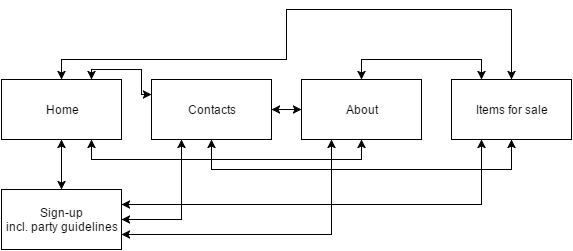

The diagram above was exported from draw.io. Its source (the exported page's mxGraphModel, read from the mxfile embedded in the PNG):
<mxGraphModel dx="880" dy="502" grid="1" gridSize="10" guides="1" tooltips="1" connect="1" arrows="1" fold="1" page="1" pageScale="1" pageWidth="826" pageHeight="1169" background="#ffffff" math="0" shadow="0">
  <root>
    <mxCell id="0" />
    <mxCell id="1" parent="0" />
    <mxCell id="5" style="edgeStyle=orthogonalEdgeStyle;rounded=0;html=1;jettySize=auto;orthogonalLoop=1;startArrow=classic;startFill=1;" parent="1" source="2" target="4" edge="1">
      <mxGeometry relative="1" as="geometry" />
    </mxCell>
    <mxCell id="25" style="edgeStyle=orthogonalEdgeStyle;rounded=0;html=1;exitX=0.75;exitY=0;entryX=0;entryY=0.25;startArrow=classic;startFill=1;jettySize=auto;orthogonalLoop=1;" edge="1" parent="1" source="2" target="3">
      <mxGeometry relative="1" as="geometry">
        <Array as="points">
          <mxPoint x="130" y="70" />
          <mxPoint x="180" y="70" />
          <mxPoint x="180" y="95" />
        </Array>
      </mxGeometry>
    </mxCell>
    <mxCell id="2" value="Home" style="whiteSpace=wrap;html=1;" parent="1" vertex="1">
      <mxGeometry x="40" y="80" width="120" height="60" as="geometry" />
    </mxCell>
    <mxCell id="9" style="edgeStyle=orthogonalEdgeStyle;rounded=0;html=1;jettySize=auto;orthogonalLoop=1;startArrow=classic;startFill=1;" parent="1" source="3" target="8" edge="1">
      <mxGeometry relative="1" as="geometry" />
    </mxCell>
    <mxCell id="16" style="edgeStyle=orthogonalEdgeStyle;rounded=0;html=1;entryX=0.5;entryY=1;startArrow=classic;startFill=1;jettySize=auto;orthogonalLoop=1;" edge="1" parent="1" source="3" target="13">
      <mxGeometry relative="1" as="geometry">
        <Array as="points">
          <mxPoint x="250" y="170" />
          <mxPoint x="550" y="170" />
        </Array>
      </mxGeometry>
    </mxCell>
    <mxCell id="3" value="Contacts" style="whiteSpace=wrap;html=1;" parent="1" vertex="1">
      <mxGeometry x="190" y="80" width="120" height="60" as="geometry" />
    </mxCell>
    <mxCell id="19" style="edgeStyle=orthogonalEdgeStyle;rounded=0;html=1;entryX=0.25;entryY=1;startArrow=classic;startFill=1;jettySize=auto;orthogonalLoop=1;" edge="1" parent="1" source="4" target="3">
      <mxGeometry relative="1" as="geometry" />
    </mxCell>
    <mxCell id="22" style="edgeStyle=orthogonalEdgeStyle;rounded=0;html=1;exitX=1;exitY=0.75;entryX=0.25;entryY=1;startArrow=classic;startFill=1;jettySize=auto;orthogonalLoop=1;" edge="1" parent="1" source="4" target="8">
      <mxGeometry relative="1" as="geometry">
        <Array as="points">
          <mxPoint x="370" y="235" />
        </Array>
      </mxGeometry>
    </mxCell>
    <mxCell id="23" style="edgeStyle=orthogonalEdgeStyle;rounded=0;html=1;exitX=1;exitY=0.25;entryX=0.25;entryY=1;startArrow=classic;startFill=1;jettySize=auto;orthogonalLoop=1;" edge="1" parent="1" source="4" target="13">
      <mxGeometry relative="1" as="geometry" />
    </mxCell>
    <mxCell id="4" value="Sign-up&lt;div&gt;incl. party guidelines&lt;/div&gt;" style="whiteSpace=wrap;html=1;" parent="1" vertex="1">
      <mxGeometry x="40" y="190" width="120" height="60" as="geometry" />
    </mxCell>
    <mxCell id="12" style="edgeStyle=orthogonalEdgeStyle;rounded=0;html=1;entryX=0.75;entryY=1;jettySize=auto;orthogonalLoop=1;startArrow=classic;startFill=1;" parent="1" source="8" target="2" edge="1">
      <mxGeometry relative="1" as="geometry">
        <Array as="points">
          <mxPoint x="400" y="160" />
          <mxPoint x="130" y="160" />
        </Array>
      </mxGeometry>
    </mxCell>
    <mxCell id="24" style="edgeStyle=orthogonalEdgeStyle;rounded=0;html=1;exitX=0.5;exitY=0;entryX=0.25;entryY=0;startArrow=classic;startFill=1;jettySize=auto;orthogonalLoop=1;" edge="1" parent="1" source="8" target="13">
      <mxGeometry relative="1" as="geometry" />
    </mxCell>
    <mxCell id="8" value="About" style="whiteSpace=wrap;html=1;" parent="1" vertex="1">
      <mxGeometry x="340" y="80" width="120" height="60" as="geometry" />
    </mxCell>
    <mxCell id="11" style="edgeStyle=orthogonalEdgeStyle;rounded=0;html=1;exitX=0.5;exitY=1;jettySize=auto;orthogonalLoop=1;" parent="1" source="8" target="8" edge="1">
      <mxGeometry relative="1" as="geometry" />
    </mxCell>
    <mxCell id="14" style="edgeStyle=orthogonalEdgeStyle;rounded=0;html=1;entryX=0.5;entryY=0;startArrow=classic;startFill=1;jettySize=auto;orthogonalLoop=1;" edge="1" parent="1" source="13" target="2">
      <mxGeometry relative="1" as="geometry">
        <Array as="points">
          <mxPoint x="550" y="10" />
          <mxPoint x="325" y="10" />
          <mxPoint x="325" y="60" />
          <mxPoint x="100" y="60" />
        </Array>
      </mxGeometry>
    </mxCell>
    <mxCell id="13" value="Items for sale" style="whiteSpace=wrap;html=1;" vertex="1" parent="1">
      <mxGeometry x="490" y="80" width="120" height="60" as="geometry" />
    </mxCell>
  </root>
</mxGraphModel>